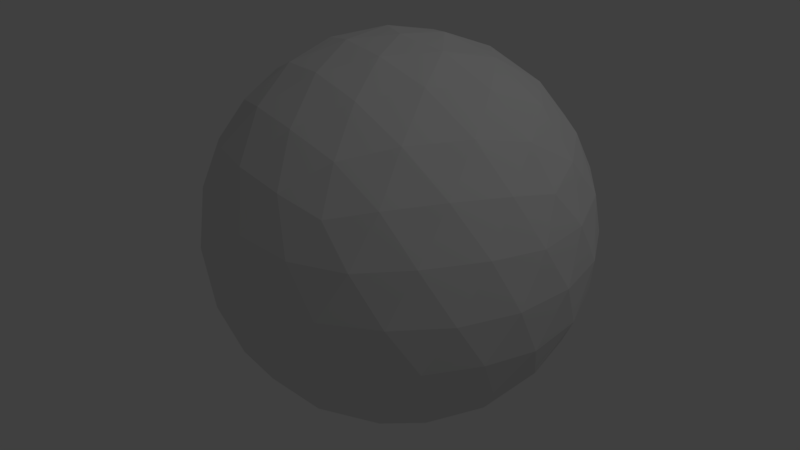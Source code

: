 # Source: Sphere.blend  (saved by Blender 2.78.0; exported with 4.5.12 LTS)
import bpy
from mathutils import Matrix  # noqa: F401  (used for matrix-valued properties, if any)

bpy.ops.wm.read_factory_settings(use_empty=True)
scene = bpy.context.scene
scene.name = 'Scene'

# ---- collections
col_collection_1 = bpy.data.collections.new('Collection 1'); scene.collection.children.link(col_collection_1)

# ---- world
world_world = bpy.data.worlds.new('World'); scene.world = world_world
world_world.color = (0.05088, 0.05088, 0.05088)
world_world.use_sun_shadow = False
world_world.sun_shadow_jitter_overblur = 0.0
world_world.cycles.sampling_method = 'MANUAL'

# ---- lights
light_lamp = bpy.data.lights.new('Lamp', 'POINT')
light_lamp.transmission_factor = 0.0
light_lamp.cutoff_distance = 30.0
light_lamp.energy = 100.0
light_lamp.shadow_buffer_clip_start = 1.001
light_lamp.shadow_soft_size = 0.1
light_lamp.shadow_maximum_resolution = 0.006
light_lamp.use_absolute_resolution = True

# ---- meshes
me_icosphere = bpy.data.meshes.new('Icosphere')
me_icosphere.from_pydata([(0.0, 0.0, -1.0), (0.7236, -0.5257, -0.4472), (-0.2764, -0.8506, -0.4472), (-0.8944, 0.0, -0.4472), (-0.2764, 0.8506, -0.4472), (0.7236, 0.5257, -0.4472), (0.2764, -0.8506, 0.4472), (-0.7236, -0.5257, 0.4472), (-0.7236, 0.5257, 0.4472), (0.2764, 0.8506, 0.4472), (0.8944, 0.0, 0.4472), (0.0, 0.0, 1.0), (-0.2328, -0.7166, -0.6575), (-0.1625, -0.5, -0.8507), (-0.07761, -0.2389, -0.9679), (0.2032, -0.1476, -0.9679), (0.4253, -0.309, -0.8507), (0.6095, -0.4429, -0.6575), (0.5319, -0.6817, -0.5023), (0.2629, -0.809, -0.5257), (-0.02964, -0.8642, -0.5023), (0.8127, 0.2952, -0.5023), (0.8506, 0.0, -0.5257), (0.8127, -0.2952, -0.5023), (0.2032, 0.1476, -0.9679), (0.4253, 0.309, -0.8507), (0.6095, 0.4429, -0.6575), (-0.7534, 0.0, -0.6575), (-0.5257, 0.0, -0.8507), (-0.2511, 0.0, -0.9679), (-0.484, -0.7166, -0.5023), (-0.6882, -0.5, -0.5257), (-0.8311, -0.2389, -0.5023), (-0.2328, 0.7166, -0.6575), (-0.1625, 0.5, -0.8507), (-0.07761, 0.2389, -0.9679), (-0.8311, 0.2389, -0.5023), (-0.6882, 0.5, -0.5257), (-0.484, 0.7166, -0.5023), (-0.02964, 0.8642, -0.5023), (0.2629, 0.809, -0.5257), (0.5319, 0.6817, -0.5023), (0.9566, -0.1476, 0.2511), (0.9511, -0.309, -1.752e-08), (0.8607, -0.4429, -0.2512), (0.8607, 0.4429, -0.2512), (0.9511, 0.309, 1.752e-08), (0.9566, 0.1476, 0.2511), (0.1552, -0.9554, 0.2512), (0.0, -1.0, -1.752e-08), (-0.1552, -0.9554, -0.2512), (0.6872, -0.6817, -0.2512), (0.5878, -0.809, 1.752e-08), (0.436, -0.8642, 0.2512), (-0.8607, -0.4429, 0.2512), (-0.9511, -0.309, -1.752e-08), (-0.9566, -0.1476, -0.2511), (-0.436, -0.8642, -0.2512), (-0.5878, -0.809, 1.752e-08), (-0.6872, -0.6817, 0.2512), (-0.6872, 0.6817, 0.2512), (-0.5878, 0.809, -1.752e-08), (-0.436, 0.8642, -0.2512), (-0.9566, 0.1476, -0.2511), (-0.9511, 0.309, 1.752e-08), (-0.8607, 0.4429, 0.2512), (0.436, 0.8642, 0.2512), (0.5878, 0.809, -1.752e-08), (0.6872, 0.6817, -0.2512), (-0.1552, 0.9554, -0.2512), (0.0, 1.0, 1.752e-08), (0.1552, 0.9554, 0.2512), (0.8311, -0.2389, 0.5023), (0.6882, -0.5, 0.5257), (0.484, -0.7166, 0.5023), (0.02964, -0.8642, 0.5023), (-0.2629, -0.809, 0.5257), (-0.5319, -0.6817, 0.5023), (-0.8127, -0.2952, 0.5023), (-0.8506, 0.0, 0.5257), (-0.8127, 0.2952, 0.5023), (-0.5319, 0.6817, 0.5023), (-0.2629, 0.809, 0.5257), (0.02964, 0.8642, 0.5023), (0.484, 0.7166, 0.5023), (0.6882, 0.5, 0.5257), (0.8311, 0.2389, 0.5023), (0.07761, -0.2389, 0.9679), (0.1625, -0.5, 0.8507), (0.2328, -0.7166, 0.6575), (0.7534, 0.0, 0.6575), (0.5257, 0.0, 0.8507), (0.2511, 0.0, 0.9679), (-0.2032, -0.1476, 0.9679), (-0.4253, -0.309, 0.8507), (-0.6095, -0.4429, 0.6575), (-0.2032, 0.1476, 0.9679), (-0.4253, 0.309, 0.8507), (-0.6095, 0.4429, 0.6575), (0.07761, 0.2389, 0.9679), (0.1625, 0.5, 0.8507), (0.2328, 0.7166, 0.6575), (0.3618, 0.2629, 0.8944), (0.6382, 0.2629, 0.7236), (0.4472, 0.5257, 0.7236), (-0.1382, 0.4253, 0.8944), (-0.05279, 0.6882, 0.7236), (-0.3618, 0.5878, 0.7236), (-0.4472, 0.0, 0.8944), (-0.6708, 0.1625, 0.7236), (-0.6708, -0.1625, 0.7236), (-0.1382, -0.4253, 0.8944), (-0.3618, -0.5878, 0.7236), (-0.05279, -0.6882, 0.7236), (0.3618, -0.2629, 0.8944), (0.4472, -0.5257, 0.7236), (0.6382, -0.2629, 0.7236), (0.8618, 0.4253, 0.2764), (0.809, 0.5878, 0.0), (0.6708, 0.6882, 0.2764), (-0.1382, 0.9511, 0.2764), (-0.309, 0.9511, -4.92e-07), (-0.4472, 0.8506, 0.2764), (-0.9472, 0.1625, 0.2764), (-1.0, -3.608e-07, 6.232e-07), (-0.9472, -0.1625, 0.2764), (-0.4472, -0.8506, 0.2764), (-0.309, -0.9511, -7.872e-07), (-0.1382, -0.9511, 0.2764), (0.6708, -0.6882, 0.2764), (0.809, -0.5878, -1.902e-06), (0.8618, -0.4253, 0.2764), (0.309, 0.9511, -2.615e-14), (0.4472, 0.8506, -0.2764), (0.1382, 0.9511, -0.2764), (-0.809, 0.5878, -7.845e-14), (-0.6708, 0.6882, -0.2764), (-0.8618, 0.4253, -0.2764), (-0.809, -0.5878, 8.031e-14), (-0.8618, -0.4253, -0.2764), (-0.6708, -0.6882, -0.2764), (0.309, -0.9511, 2.802e-14), (0.1382, -0.9511, -0.2764), (0.4472, -0.8506, -0.2764), (1.0, 0.0, 0.0), (0.9472, -0.1625, -0.2764), (0.9472, 0.1625, -0.2764), (0.3618, 0.5878, -0.7236), (0.1382, 0.4253, -0.8944), (0.05279, 0.6882, -0.7236), (-0.4472, 0.5257, -0.7236), (-0.3618, 0.2629, -0.8944), (-0.6382, 0.2629, -0.7236), (-0.6382, -0.2629, -0.7236), (-0.3618, -0.2629, -0.8944), (-0.4472, -0.5257, -0.7236), (0.6708, 0.1625, -0.7236), (0.6708, -0.1625, -0.7236), (0.4472, -7.38e-07, -0.8944), (0.05279, -0.6882, -0.7236), (0.1382, -0.4253, -0.8944), (0.3618, -0.5878, -0.7236)], [], [(0, 15, 14), (1, 17, 23), (0, 14, 29), (0, 29, 35), (0, 35, 24), (1, 23, 44), (2, 20, 50), (3, 32, 56), (4, 38, 62), (5, 41, 68), (1, 44, 51), (2, 50, 57), (3, 56, 63), (4, 62, 69), (5, 68, 45), (6, 74, 89), (7, 77, 95), (8, 80, 98), (9, 83, 101), (10, 86, 90), (92, 99, 11), (91, 102, 92), (90, 103, 91), (92, 102, 99), (102, 100, 99), (91, 103, 102), (103, 104, 102), (102, 104, 100), (104, 101, 100), (90, 86, 103), (86, 85, 103), (103, 85, 104), (85, 84, 104), (104, 84, 101), (84, 9, 101), (99, 96, 11), (100, 105, 99), (101, 106, 100), (99, 105, 96), (105, 97, 96), (100, 106, 105), (106, 107, 105), (105, 107, 97), (107, 98, 97), (101, 83, 106), (83, 82, 106), (106, 82, 107), (82, 81, 107), (107, 81, 98), (81, 8, 98), (96, 93, 11), (97, 108, 96), (98, 109, 97), (96, 108, 93), (108, 94, 93), (97, 109, 108), (109, 110, 108), (108, 110, 94), (110, 95, 94), (98, 80, 109), (80, 79, 109), (109, 79, 110), (79, 78, 110), (110, 78, 95), (78, 7, 95), (93, 87, 11), (94, 111, 93), (95, 112, 94), (93, 111, 87), (111, 88, 87), (94, 112, 111), (112, 113, 111), (111, 113, 88), (113, 89, 88), (95, 77, 112), (77, 76, 112), (112, 76, 113), (76, 75, 113), (113, 75, 89), (75, 6, 89), (87, 92, 11), (88, 114, 87), (89, 115, 88), (87, 114, 92), (114, 91, 92), (88, 115, 114), (115, 116, 114), (114, 116, 91), (116, 90, 91), (89, 74, 115), (74, 73, 115), (115, 73, 116), (73, 72, 116), (116, 72, 90), (72, 10, 90), (47, 86, 10), (46, 117, 47), (45, 118, 46), (47, 117, 86), (117, 85, 86), (46, 118, 117), (118, 119, 117), (117, 119, 85), (119, 84, 85), (45, 68, 118), (68, 67, 118), (118, 67, 119), (67, 66, 119), (119, 66, 84), (66, 9, 84), (71, 83, 9), (70, 120, 71), (69, 121, 70), (71, 120, 83), (120, 82, 83), (70, 121, 120), (121, 122, 120), (120, 122, 82), (122, 81, 82), (69, 62, 121), (62, 61, 121), (121, 61, 122), (61, 60, 122), (122, 60, 81), (60, 8, 81), (65, 80, 8), (64, 123, 65), (63, 124, 64), (65, 123, 80), (123, 79, 80), (64, 124, 123), (124, 125, 123), (123, 125, 79), (125, 78, 79), (63, 56, 124), (56, 55, 124), (124, 55, 125), (55, 54, 125), (125, 54, 78), (54, 7, 78), (59, 77, 7), (58, 126, 59), (57, 127, 58), (59, 126, 77), (126, 76, 77), (58, 127, 126), (127, 128, 126), (126, 128, 76), (128, 75, 76), (57, 50, 127), (50, 49, 127), (127, 49, 128), (49, 48, 128), (128, 48, 75), (48, 6, 75), (53, 74, 6), (52, 129, 53), (51, 130, 52), (53, 129, 74), (129, 73, 74), (52, 130, 129), (130, 131, 129), (129, 131, 73), (131, 72, 73), (51, 44, 130), (44, 43, 130), (130, 43, 131), (43, 42, 131), (131, 42, 72), (42, 10, 72), (66, 71, 9), (67, 132, 66), (68, 133, 67), (66, 132, 71), (132, 70, 71), (67, 133, 132), (133, 134, 132), (132, 134, 70), (134, 69, 70), (68, 41, 133), (41, 40, 133), (133, 40, 134), (40, 39, 134), (134, 39, 69), (39, 4, 69), (60, 65, 8), (61, 135, 60), (62, 136, 61), (60, 135, 65), (135, 64, 65), (61, 136, 135), (136, 137, 135), (135, 137, 64), (137, 63, 64), (62, 38, 136), (38, 37, 136), (136, 37, 137), (37, 36, 137), (137, 36, 63), (36, 3, 63), (54, 59, 7), (55, 138, 54), (56, 139, 55), (54, 138, 59), (138, 58, 59), (55, 139, 138), (139, 140, 138), (138, 140, 58), (140, 57, 58), (56, 32, 139), (32, 31, 139), (139, 31, 140), (31, 30, 140), (140, 30, 57), (30, 2, 57), (48, 53, 6), (49, 141, 48), (50, 142, 49), (48, 141, 53), (141, 52, 53), (49, 142, 141), (142, 143, 141), (141, 143, 52), (143, 51, 52), (50, 20, 142), (20, 19, 142), (142, 19, 143), (19, 18, 143), (143, 18, 51), (18, 1, 51), (42, 47, 10), (43, 144, 42), (44, 145, 43), (42, 144, 47), (144, 46, 47), (43, 145, 144), (145, 146, 144), (144, 146, 46), (146, 45, 46), (44, 23, 145), (23, 22, 145), (145, 22, 146), (22, 21, 146), (146, 21, 45), (21, 5, 45), (26, 41, 5), (25, 147, 26), (24, 148, 25), (26, 147, 41), (147, 40, 41), (25, 148, 147), (148, 149, 147), (147, 149, 40), (149, 39, 40), (24, 35, 148), (35, 34, 148), (148, 34, 149), (34, 33, 149), (149, 33, 39), (33, 4, 39), (33, 38, 4), (34, 150, 33), (35, 151, 34), (33, 150, 38), (150, 37, 38), (34, 151, 150), (151, 152, 150), (150, 152, 37), (152, 36, 37), (35, 29, 151), (29, 28, 151), (151, 28, 152), (28, 27, 152), (152, 27, 36), (27, 3, 36), (27, 32, 3), (28, 153, 27), (29, 154, 28), (27, 153, 32), (153, 31, 32), (28, 154, 153), (154, 155, 153), (153, 155, 31), (155, 30, 31), (29, 14, 154), (14, 13, 154), (154, 13, 155), (13, 12, 155), (155, 12, 30), (12, 2, 30), (21, 26, 5), (22, 156, 21), (23, 157, 22), (21, 156, 26), (156, 25, 26), (22, 157, 156), (157, 158, 156), (156, 158, 25), (158, 24, 25), (23, 17, 157), (17, 16, 157), (157, 16, 158), (16, 15, 158), (158, 15, 24), (15, 0, 24), (12, 20, 2), (13, 159, 12), (14, 160, 13), (12, 159, 20), (159, 19, 20), (13, 160, 159), (160, 161, 159), (159, 161, 19), (161, 18, 19), (14, 15, 160), (15, 16, 160), (160, 16, 161), (16, 17, 161), (161, 17, 18), (17, 1, 18)])
_uv = me_icosphere.uv_layers.new(name='UVMap')
_uv.uv.foreach_set('vector', [0.6739, 0.5441, 0.6354, 0.5183, 0.6738, 0.4633, 0.5057, 0.4329, 0.545, 0.4561, 0.5075, 0.5136, 0.6739, 0.5441, 0.6738, 0.4633, 0.7123, 0.5178, 0.6739, 0.5441, 0.7123, 0.5178, 0.699, 0.6085, 0.6739, 0.5441, 0.699, 0.6085, 0.649, 0.6088, 0.5057, 0.4329, 0.5075, 0.5136, 0.4677, 0.463, 0.6731, 0.1917, 0.6141, 0.2286, 0.6139, 0.1343, 0.8418, 0.4311, 0.8175, 0.3647, 0.8691, 0.369, 0.8321, 0.7831, 0.8354, 0.7024, 0.8886, 0.7527, 0.5162, 0.7848, 0.5705, 0.8393, 0.4695, 0.8483, 0.5057, 0.4329, 0.4677, 0.463, 0.4784, 0.371, 0.6731, 0.1917, 0.6139, 0.1343, 0.7316, 0.1335, 0.8418, 0.4311, 0.8691, 0.369, 0.8799, 0.461, 0.8321, 0.7831, 0.8886, 0.7527, 0.8787, 0.8463, 0.5162, 0.7848, 0.4695, 0.8483, 0.4593, 0.7547, 0.3321, 0.2169, 0.3354, 0.2976, 0.2797, 0.2563, 0.01619, 0.2152, 0.07051, 0.1607, 0.06869, 0.255, 0.005674, 0.5671, 0.007522, 0.4864, 0.04499, 0.5439, 0.1731, 0.8083, 0.1141, 0.7714, 0.1734, 0.7275, 0.3418, 0.5689, 0.3175, 0.6353, 0.3025, 0.5454, 0.2123, 0.4822, 0.1738, 0.5367, 0.1739, 0.4559, 0.2572, 0.5144, 0.2173, 0.5758, 0.2123, 0.4822, 0.3025, 0.5454, 0.2682, 0.612, 0.2572, 0.5144, 0.2123, 0.4822, 0.2173, 0.5758, 0.1738, 0.5367, 0.2173, 0.5758, 0.1736, 0.6321, 0.1738, 0.5367, 0.2572, 0.5144, 0.2682, 0.612, 0.2173, 0.5758, 0.2682, 0.612, 0.2237, 0.679, 0.2173, 0.5758, 0.2173, 0.5758, 0.2237, 0.679, 0.1736, 0.6321, 0.2237, 0.679, 0.1734, 0.7275, 0.1736, 0.6321, 0.3025, 0.5454, 0.3175, 0.6353, 0.2682, 0.612, 0.3175, 0.6353, 0.2821, 0.7091, 0.2682, 0.612, 0.2682, 0.612, 0.2821, 0.7091, 0.2237, 0.679, 0.2821, 0.7091, 0.2325, 0.7721, 0.2237, 0.679, 0.2237, 0.679, 0.2325, 0.7721, 0.1734, 0.7275, 0.2325, 0.7721, 0.1731, 0.8083, 0.1734, 0.7275, 0.1738, 0.5367, 0.1354, 0.4817, 0.1739, 0.4559, 0.1736, 0.6321, 0.1301, 0.5752, 0.1738, 0.5367, 0.1734, 0.7275, 0.1233, 0.6783, 0.1736, 0.6321, 0.1738, 0.5367, 0.1301, 0.5752, 0.1354, 0.4817, 0.1301, 0.5752, 0.09037, 0.5133, 0.1354, 0.4817, 0.1736, 0.6321, 0.1233, 0.6783, 0.1301, 0.5752, 0.1233, 0.6783, 0.07911, 0.6109, 0.1301, 0.5752, 0.1301, 0.5752, 0.07911, 0.6109, 0.09037, 0.5133, 0.07911, 0.6109, 0.04499, 0.5439, 0.09037, 0.5133, 0.1734, 0.7275, 0.1141, 0.7714, 0.1233, 0.6783, 0.1141, 0.7714, 0.06495, 0.7078, 0.1233, 0.6783, 0.1233, 0.6783, 0.06495, 0.7078, 0.07911, 0.6109, 0.06495, 0.7078, 0.02983, 0.6337, 0.07911, 0.6109, 0.07911, 0.6109, 0.02983, 0.6337, 0.04499, 0.5439, 0.02983, 0.6337, 0.005674, 0.5671, 0.04499, 0.5439, 0.1354, 0.4817, 0.149, 0.3912, 0.1739, 0.4559, 0.09037, 0.5133, 0.1013, 0.4157, 0.1354, 0.4817, 0.04499, 0.5439, 0.05129, 0.4507, 0.09037, 0.5133, 0.1354, 0.4817, 0.1013, 0.4157, 0.149, 0.3912, 0.1013, 0.4157, 0.1144, 0.3186, 0.149, 0.3912, 0.09037, 0.5133, 0.05129, 0.4507, 0.1013, 0.4157, 0.05129, 0.4507, 0.05902, 0.3478, 0.1013, 0.4157, 0.1013, 0.4157, 0.05902, 0.3478, 0.1144, 0.3186, 0.05902, 0.3478, 0.06869, 0.255, 0.1144, 0.3186, 0.04499, 0.5439, 0.007522, 0.4864, 0.05129, 0.4507, 0.007522, 0.4864, 0.009776, 0.3911, 0.05129, 0.4507, 0.05129, 0.4507, 0.009776, 0.3911, 0.05902, 0.3478, 0.009776, 0.3911, 0.01259, 0.2958, 0.05902, 0.3478, 0.05902, 0.3478, 0.01259, 0.2958, 0.06869, 0.255, 0.01259, 0.2958, 0.01619, 0.2152, 0.06869, 0.255, 0.149, 0.3912, 0.199, 0.3915, 0.1739, 0.4559, 0.1144, 0.3186, 0.1742, 0.3084, 0.149, 0.3912, 0.06869, 0.255, 0.1339, 0.2228, 0.1144, 0.3186, 0.149, 0.3912, 0.1742, 0.3084, 0.199, 0.3915, 0.1742, 0.3084, 0.2339, 0.3193, 0.199, 0.3915, 0.1144, 0.3186, 0.1339, 0.2228, 0.1742, 0.3084, 0.1339, 0.2228, 0.2149, 0.2234, 0.1742, 0.3084, 0.1742, 0.3084, 0.2149, 0.2234, 0.2339, 0.3193, 0.2149, 0.2234, 0.2797, 0.2563, 0.2339, 0.3193, 0.06869, 0.255, 0.07051, 0.1607, 0.1339, 0.2228, 0.07051, 0.1607, 0.175, 0.1321, 0.1339, 0.2228, 0.1339, 0.2228, 0.175, 0.1321, 0.2149, 0.2234, 0.175, 0.1321, 0.2786, 0.162, 0.2149, 0.2234, 0.2149, 0.2234, 0.2786, 0.162, 0.2797, 0.2563, 0.2786, 0.162, 0.3321, 0.2169, 0.2797, 0.2563, 0.199, 0.3915, 0.2123, 0.4822, 0.1739, 0.4559, 0.2339, 0.3193, 0.2465, 0.4166, 0.199, 0.3915, 0.2797, 0.2563, 0.289, 0.3492, 0.2339, 0.3193, 0.199, 0.3915, 0.2465, 0.4166, 0.2123, 0.4822, 0.2465, 0.4166, 0.2572, 0.5144, 0.2123, 0.4822, 0.2339, 0.3193, 0.289, 0.3492, 0.2465, 0.4166, 0.289, 0.3492, 0.2965, 0.4521, 0.2465, 0.4166, 0.2465, 0.4166, 0.2965, 0.4521, 0.2572, 0.5144, 0.2965, 0.4521, 0.3025, 0.5454, 0.2572, 0.5144, 0.2797, 0.2563, 0.3354, 0.2976, 0.289, 0.3492, 0.3354, 0.2976, 0.338, 0.3929, 0.289, 0.3492, 0.289, 0.3492, 0.338, 0.3929, 0.2965, 0.4521, 0.338, 0.3929, 0.3401, 0.4882, 0.2965, 0.4521, 0.2965, 0.4521, 0.3401, 0.4882, 0.3025, 0.5454, 0.3401, 0.4882, 0.3418, 0.5689, 0.3025, 0.5454, 0.3691, 0.631, 0.3175, 0.6353, 0.3418, 0.5689, 0.4079, 0.6988, 0.3458, 0.7163, 0.3691, 0.631, 0.4593, 0.7547, 0.3938, 0.7969, 0.4079, 0.6988, 0.3691, 0.631, 0.3458, 0.7163, 0.3175, 0.6353, 0.3458, 0.7163, 0.2821, 0.7091, 0.3175, 0.6353, 0.4079, 0.6988, 0.3938, 0.7969, 0.3458, 0.7163, 0.3938, 0.7969, 0.3047, 0.8043, 0.3458, 0.7163, 0.3458, 0.7163, 0.3047, 0.8043, 0.2821, 0.7091, 0.3047, 0.8043, 0.2325, 0.7721, 0.2821, 0.7091, 0.4593, 0.7547, 0.4695, 0.8483, 0.3938, 0.7969, 0.4695, 0.8483, 0.3593, 0.892, 0.3938, 0.7969, 0.3938, 0.7969, 0.3593, 0.892, 0.3047, 0.8043, 0.3593, 0.892, 0.2316, 0.8665, 0.3047, 0.8043, 0.3047, 0.8043, 0.2316, 0.8665, 0.2325, 0.7721, 0.2316, 0.8665, 0.1731, 0.8083, 0.2325, 0.7721, 0.1139, 0.8657, 0.1141, 0.7714, 0.1731, 0.8083, 0.9872, 0.8901, 1.042, 0.8027, 1.114, 0.8657, 0.8787, 0.8463, 0.9536, 0.7948, 0.9872, 0.8901, 0.1139, 0.8657, 0.04197, 0.8027, 0.1141, 0.7714, 0.04197, 0.8027, 0.06495, 0.7078, 0.1141, 0.7714, 0.9872, 0.8901, 0.9536, 0.7948, 1.042, 0.8027, 0.9536, 0.7948, 1.001, 0.7145, 1.042, 0.8027, 0.04197, 0.8027, 0.001468, 0.7145, 0.06495, 0.7078, 0.001468, 0.7145, 0.02983, 0.6337, 0.06495, 0.7078, 0.8787, 0.8463, 0.8886, 0.7527, 0.9536, 0.7948, 0.8886, 0.7527, 0.9397, 0.6968, 0.9536, 0.7948, 0.9536, 0.7948, 0.9397, 0.6968, 1.001, 0.7145, 0.9397, 0.6968, 0.9784, 0.629, 1.001, 0.7145, 1.001, 0.7145, 0.9784, 0.629, 1.03, 0.6337, 0.9784, 0.629, 1.006, 0.5671, 1.03, 0.6337, 0.9677, 0.537, 1.008, 0.4864, 1.006, 0.5671, 0.9238, 0.499, 0.9655, 0.443, 0.9677, 0.537, 0.8799, 0.461, 0.9167, 0.3999, 0.9238, 0.499, 0.9677, 0.537, 0.9655, 0.443, 1.008, 0.4864, 0.9655, 0.443, 1.01, 0.3911, 1.008, 0.4864, 0.9238, 0.499, 0.9167, 0.3999, 0.9655, 0.443, 0.9167, 0.3999, 0.9628, 0.3392, 0.9655, 0.443, 0.9655, 0.443, 0.9628, 0.3392, 1.01, 0.3911, 0.9628, 0.3392, 1.013, 0.2958, 1.01, 0.3911, 0.8799, 0.461, 0.8691, 0.369, 0.9167, 0.3999, 0.8691, 0.369, 0.9079, 0.3012, 0.9167, 0.3999, 0.9167, 0.3999, 0.9079, 0.3012, 0.9628, 0.3392, 0.9079, 0.3012, 0.9593, 0.2453, 0.9628, 0.3392, 0.9628, 0.3392, 0.9593, 0.2453, 1.013, 0.2958, 0.9593, 0.2453, 1.016, 0.2152, 1.013, 0.2958, 0.9695, 0.1517, 1.071, 0.1607, 1.016, 0.2152, 0.8593, 0.108, 1.04, 0.06867, 0.9695, 0.1517, 0.7316, 0.1335, 0.6701, 0.04408, 0.8593, 0.108, 0.9695, 0.1517, 1.04, 0.06867, 1.071, 0.1607, 0.04027, 0.06867, 0.175, 0.1321, 0.07051, 0.1607, 0.8593, 0.108, 0.6701, 0.04408, 1.04, 0.06867, 0.6701, 0.04408, 0.3105, 0.07023, 1.04, 0.06867, 0.04027, 0.06867, 0.3105, 0.07023, 0.175, 0.1321, 0.3105, 0.07023, 0.2786, 0.162, 0.175, 0.1321, 0.7316, 0.1335, 0.6139, 0.1343, 0.6701, 0.04408, 0.6139, 0.1343, 0.4872, 0.1099, 0.6701, 0.04408, 0.6701, 0.04408, 0.4872, 0.1099, 0.3105, 0.07023, 0.4872, 0.1099, 0.3787, 0.1537, 0.3105, 0.07023, 0.3105, 0.07023, 0.3787, 0.1537, 0.2786, 0.162, 0.3787, 0.1537, 0.3321, 0.2169, 0.2786, 0.162, 0.3886, 0.2473, 0.3354, 0.2976, 0.3321, 0.2169, 0.4397, 0.3032, 0.385, 0.3413, 0.3886, 0.2473, 0.4784, 0.371, 0.4309, 0.402, 0.4397, 0.3032, 0.3886, 0.2473, 0.385, 0.3413, 0.3354, 0.2976, 0.385, 0.3413, 0.338, 0.3929, 0.3354, 0.2976, 0.4397, 0.3032, 0.4309, 0.402, 0.385, 0.3413, 0.4309, 0.402, 0.3822, 0.445, 0.385, 0.3413, 0.385, 0.3413, 0.3822, 0.445, 0.338, 0.3929, 0.3822, 0.445, 0.3401, 0.4882, 0.338, 0.3929, 0.4784, 0.371, 0.4677, 0.463, 0.4309, 0.402, 0.4677, 0.463, 0.4238, 0.501, 0.4309, 0.402, 0.4309, 0.402, 0.4238, 0.501, 0.3822, 0.445, 0.4238, 0.501, 0.3799, 0.539, 0.3822, 0.445, 0.3822, 0.445, 0.3799, 0.539, 0.3401, 0.4882, 0.3799, 0.539, 0.3418, 0.5689, 0.3401, 0.4882, 0.2316, 0.8665, 0.1139, 0.8657, 0.1731, 0.8083, 0.3593, 0.892, 0.1701, 0.9559, 0.2316, 0.8665, 0.4695, 0.8483, 0.5403, 0.9313, 0.3593, 0.892, 0.2316, 0.8665, 0.1701, 0.9559, 0.1139, 0.8657, 1.17, 0.9559, 0.9872, 0.8901, 1.114, 0.8657, 0.3593, 0.892, 0.5403, 0.9313, 0.1701, 0.9559, 0.5403, 0.9313, 0.8104, 0.9298, 1.17, 0.9559, 1.17, 0.9559, 0.8104, 0.9298, 0.9872, 0.8901, 0.8104, 0.9298, 0.8787, 0.8463, 0.9872, 0.8901, 0.4695, 0.8483, 0.5705, 0.8393, 0.5403, 0.9313, 0.5705, 0.8393, 0.675, 0.8679, 0.5403, 0.9313, 0.5403, 0.9313, 0.675, 0.8679, 0.8104, 0.9298, 0.675, 0.8679, 0.7786, 0.838, 0.8104, 0.9298, 0.8104, 0.9298, 0.7786, 0.838, 0.8787, 0.8463, 0.7786, 0.838, 0.8321, 0.7831, 0.8787, 0.8463, 0.9784, 0.629, 0.9677, 0.537, 1.006, 0.5671, 0.9397, 0.6968, 0.9309, 0.598, 0.9784, 0.629, 0.8886, 0.7527, 0.885, 0.6587, 0.9397, 0.6968, 0.9784, 0.629, 0.9309, 0.598, 0.9677, 0.537, 0.9309, 0.598, 0.9238, 0.499, 0.9677, 0.537, 0.9397, 0.6968, 0.885, 0.6587, 0.9309, 0.598, 0.885, 0.6587, 0.8822, 0.555, 0.9309, 0.598, 0.9309, 0.598, 0.8822, 0.555, 0.9238, 0.499, 0.8822, 0.555, 0.8799, 0.461, 0.9238, 0.499, 0.8886, 0.7527, 0.8354, 0.7024, 0.885, 0.6587, 0.8354, 0.7024, 0.838, 0.6071, 0.885, 0.6587, 0.885, 0.6587, 0.838, 0.6071, 0.8822, 0.555, 0.838, 0.6071, 0.8401, 0.5118, 0.8822, 0.555, 0.8822, 0.555, 0.8401, 0.5118, 0.8799, 0.461, 0.8401, 0.5118, 0.8418, 0.4311, 0.8799, 0.461, 0.9593, 0.2453, 0.9695, 0.1517, 1.016, 0.2152, 0.9079, 0.3012, 0.8938, 0.2031, 0.9593, 0.2453, 0.8691, 0.369, 0.8458, 0.2837, 0.9079, 0.3012, 0.9593, 0.2453, 0.8938, 0.2031, 0.9695, 0.1517, 0.8938, 0.2031, 0.8593, 0.108, 0.9695, 0.1517, 0.9079, 0.3012, 0.8458, 0.2837, 0.8938, 0.2031, 0.8458, 0.2837, 0.8047, 0.1957, 0.8938, 0.2031, 0.8938, 0.2031, 0.8047, 0.1957, 0.8593, 0.108, 0.8047, 0.1957, 0.7316, 0.1335, 0.8593, 0.108, 0.8691, 0.369, 0.8175, 0.3647, 0.8458, 0.2837, 0.8175, 0.3647, 0.7821, 0.2909, 0.8458, 0.2837, 0.8458, 0.2837, 0.7821, 0.2909, 0.8047, 0.1957, 0.7821, 0.2909, 0.7325, 0.2279, 0.8047, 0.1957, 0.8047, 0.1957, 0.7325, 0.2279, 0.7316, 0.1335, 0.7325, 0.2279, 0.6731, 0.1917, 0.7316, 0.1335, 0.3787, 0.1537, 0.3886, 0.2473, 0.3321, 0.2169, 0.4872, 0.1099, 0.4536, 0.2052, 0.3787, 0.1537, 0.6139, 0.1343, 0.542, 0.1973, 0.4872, 0.1099, 0.3787, 0.1537, 0.4536, 0.2052, 0.3886, 0.2473, 0.4536, 0.2052, 0.4397, 0.3032, 0.3886, 0.2473, 0.4872, 0.1099, 0.542, 0.1973, 0.4536, 0.2052, 0.542, 0.1973, 0.5015, 0.2855, 0.4536, 0.2052, 0.4536, 0.2052, 0.5015, 0.2855, 0.4397, 0.3032, 0.5015, 0.2855, 0.4784, 0.371, 0.4397, 0.3032, 0.6139, 0.1343, 0.6141, 0.2286, 0.542, 0.1973, 0.6141, 0.2286, 0.5649, 0.2922, 0.542, 0.1973, 0.542, 0.1973, 0.5649, 0.2922, 0.5015, 0.2855, 0.5649, 0.2922, 0.5298, 0.3663, 0.5015, 0.2855, 0.5015, 0.2855, 0.5298, 0.3663, 0.4784, 0.371, 0.5298, 0.3663, 0.5057, 0.4329, 0.4784, 0.371, 0.3799, 0.539, 0.3691, 0.631, 0.3418, 0.5689, 0.4238, 0.501, 0.4167, 0.6001, 0.3799, 0.539, 0.4677, 0.463, 0.4655, 0.557, 0.4238, 0.501, 0.3799, 0.539, 0.4167, 0.6001, 0.3691, 0.631, 0.4167, 0.6001, 0.4079, 0.6988, 0.3691, 0.631, 0.4238, 0.501, 0.4655, 0.557, 0.4167, 0.6001, 0.4655, 0.557, 0.4628, 0.6608, 0.4167, 0.6001, 0.4167, 0.6001, 0.4628, 0.6608, 0.4079, 0.6988, 0.4628, 0.6608, 0.4593, 0.7547, 0.4079, 0.6988, 0.4677, 0.463, 0.5075, 0.5136, 0.4655, 0.557, 0.5075, 0.5136, 0.5098, 0.6089, 0.4655, 0.557, 0.4655, 0.557, 0.5098, 0.6089, 0.4628, 0.6608, 0.5098, 0.6089, 0.5126, 0.7042, 0.4628, 0.6608, 0.4628, 0.6608, 0.5126, 0.7042, 0.4593, 0.7547, 0.5126, 0.7042, 0.5162, 0.7848, 0.4593, 0.7547, 0.5687, 0.745, 0.5705, 0.8393, 0.5162, 0.7848, 0.6144, 0.6814, 0.6339, 0.7772, 0.5687, 0.745, 0.649, 0.6088, 0.6742, 0.6916, 0.6144, 0.6814, 0.5687, 0.745, 0.6339, 0.7772, 0.5705, 0.8393, 0.6339, 0.7772, 0.675, 0.8679, 0.5705, 0.8393, 0.6144, 0.6814, 0.6742, 0.6916, 0.6339, 0.7772, 0.6742, 0.6916, 0.7149, 0.7766, 0.6339, 0.7772, 0.6339, 0.7772, 0.7149, 0.7766, 0.675, 0.8679, 0.7149, 0.7766, 0.7786, 0.838, 0.675, 0.8679, 0.649, 0.6088, 0.699, 0.6085, 0.6742, 0.6916, 0.699, 0.6085, 0.7339, 0.6807, 0.6742, 0.6916, 0.6742, 0.6916, 0.7339, 0.6807, 0.7149, 0.7766, 0.7339, 0.6807, 0.7797, 0.7437, 0.7149, 0.7766, 0.7149, 0.7766, 0.7797, 0.7437, 0.7786, 0.838, 0.7797, 0.7437, 0.8321, 0.7831, 0.7786, 0.838, 0.7797, 0.7437, 0.8354, 0.7024, 0.8321, 0.7831, 0.7339, 0.6807, 0.789, 0.6508, 0.7797, 0.7437, 0.699, 0.6085, 0.7465, 0.5834, 0.7339, 0.6807, 0.7797, 0.7437, 0.789, 0.6508, 0.8354, 0.7024, 0.789, 0.6508, 0.838, 0.6071, 0.8354, 0.7024, 0.7339, 0.6807, 0.7465, 0.5834, 0.789, 0.6508, 0.7465, 0.5834, 0.7965, 0.5479, 0.789, 0.6508, 0.789, 0.6508, 0.7965, 0.5479, 0.838, 0.6071, 0.7965, 0.5479, 0.8401, 0.5118, 0.838, 0.6071, 0.699, 0.6085, 0.7123, 0.5178, 0.7465, 0.5834, 0.7123, 0.5178, 0.7572, 0.4856, 0.7465, 0.5834, 0.7465, 0.5834, 0.7572, 0.4856, 0.7965, 0.5479, 0.7572, 0.4856, 0.8025, 0.4546, 0.7965, 0.5479, 0.7965, 0.5479, 0.8025, 0.4546, 0.8401, 0.5118, 0.8025, 0.4546, 0.8418, 0.4311, 0.8401, 0.5118, 0.8025, 0.4546, 0.8175, 0.3647, 0.8418, 0.4311, 0.7572, 0.4856, 0.7682, 0.388, 0.8025, 0.4546, 0.7123, 0.5178, 0.7173, 0.4242, 0.7572, 0.4856, 0.8025, 0.4546, 0.7682, 0.388, 0.8175, 0.3647, 0.7682, 0.388, 0.7821, 0.2909, 0.8175, 0.3647, 0.7572, 0.4856, 0.7173, 0.4242, 0.7682, 0.388, 0.7173, 0.4242, 0.7237, 0.321, 0.7682, 0.388, 0.7682, 0.388, 0.7237, 0.321, 0.7821, 0.2909, 0.7237, 0.321, 0.7325, 0.2279, 0.7821, 0.2909, 0.7123, 0.5178, 0.6738, 0.4633, 0.7173, 0.4242, 0.6738, 0.4633, 0.6736, 0.3679, 0.7173, 0.4242, 0.7173, 0.4242, 0.6736, 0.3679, 0.7237, 0.321, 0.6736, 0.3679, 0.6734, 0.2725, 0.7237, 0.321, 0.7237, 0.321, 0.6734, 0.2725, 0.7325, 0.2279, 0.6734, 0.2725, 0.6731, 0.1917, 0.7325, 0.2279, 0.5126, 0.7042, 0.5687, 0.745, 0.5162, 0.7848, 0.5098, 0.6089, 0.559, 0.6522, 0.5126, 0.7042, 0.5075, 0.5136, 0.5513, 0.5493, 0.5098, 0.6089, 0.5126, 0.7042, 0.559, 0.6522, 0.5687, 0.745, 0.559, 0.6522, 0.6144, 0.6814, 0.5687, 0.745, 0.5098, 0.6089, 0.5513, 0.5493, 0.559, 0.6522, 0.5513, 0.5493, 0.6013, 0.5843, 0.559, 0.6522, 0.559, 0.6522, 0.6013, 0.5843, 0.6144, 0.6814, 0.6013, 0.5843, 0.649, 0.6088, 0.6144, 0.6814, 0.5075, 0.5136, 0.545, 0.4561, 0.5513, 0.5493, 0.545, 0.4561, 0.5904, 0.4867, 0.5513, 0.5493, 0.5513, 0.5493, 0.5904, 0.4867, 0.6013, 0.5843, 0.5904, 0.4867, 0.6354, 0.5183, 0.6013, 0.5843, 0.6013, 0.5843, 0.6354, 0.5183, 0.649, 0.6088, 0.6354, 0.5183, 0.6739, 0.5441, 0.649, 0.6088, 0.6734, 0.2725, 0.6141, 0.2286, 0.6731, 0.1917, 0.6736, 0.3679, 0.6233, 0.3217, 0.6734, 0.2725, 0.6738, 0.4633, 0.6301, 0.4248, 0.6736, 0.3679, 0.6734, 0.2725, 0.6233, 0.3217, 0.6141, 0.2286, 0.6233, 0.3217, 0.5649, 0.2922, 0.6141, 0.2286, 0.6736, 0.3679, 0.6301, 0.4248, 0.6233, 0.3217, 0.6301, 0.4248, 0.5791, 0.3891, 0.6233, 0.3217, 0.6233, 0.3217, 0.5791, 0.3891, 0.5649, 0.2922, 0.5791, 0.3891, 0.5298, 0.3663, 0.5649, 0.2922, 0.6738, 0.4633, 0.6354, 0.5183, 0.6301, 0.4248, 0.6354, 0.5183, 0.5904, 0.4867, 0.6301, 0.4248, 0.6301, 0.4248, 0.5904, 0.4867, 0.5791, 0.3891, 0.5904, 0.4867, 0.545, 0.4561, 0.5791, 0.3891, 0.5791, 0.3891, 0.545, 0.4561, 0.5298, 0.3663, 0.545, 0.4561, 0.5057, 0.4329, 0.5298, 0.3663])
me_icosphere.use_remesh_preserve_volume = False
me_icosphere.use_remesh_preserve_attributes = False
me_icosphere.use_mirror_vertex_groups = False
me_icosphere.update()

# ---- objects
ob_icosphere = bpy.data.objects.new('Icosphere', me_icosphere)
ob_lamp = bpy.data.objects.new('Lamp', light_lamp)

# ---- transforms, parenting, visibility, modifiers, constraints
ob_icosphere.location = (0.0, 0.0, 0.0)
ob_icosphere.lineart.crease_threshold = 0.0
ob_lamp.location = (4.076, 1.005, 5.904)
ob_lamp.rotation_euler = (0.6503, 0.05522, 1.866)
ob_lamp.lock_rotations_4d = False
ob_lamp.empty_display_type = 'ARROWS'
ob_lamp.color = (0.0, 0.0, 0.0, 0.0)
ob_lamp.lineart.crease_threshold = 0.0

# ---- collection membership
col_collection_1.objects.link(ob_icosphere)
col_collection_1.objects.link(ob_lamp)

# ---- scene / render settings (as saved in the file)
scene.frame_start = 1; scene.frame_end = 250; scene.frame_set(1)
scene.render.engine = 'BLENDER_EEVEE_NEXT'
scene.render.resolution_percentage = 50
scene.render.dither_intensity = 0.0
scene.cycles.use_denoising = False
scene.cycles.samples = 128
scene.cycles.sampling_pattern = 'TABULATED_SOBOL'
scene.cycles.light_sampling_threshold = 0.0
scene.cycles.use_adaptive_sampling = False
scene.cycles.use_light_tree = False
scene.cycles.blur_glossy = 0.0
scene.cycles.sample_clamp_indirect = 0.0
scene.view_settings.view_transform = 'Standard'
bpy.context.view_layer.update()

# ---- added for rendering (the .blend has no active camera): camera
cam_auto = bpy.data.cameras.new('AutoCamera')
cam_auto.lens = 50.0
cam_auto.sensor_width = 36.0
cam_auto.clip_end = 1000.0
ob_auto_camera = bpy.data.objects.new('AutoCamera', cam_auto)
scene.collection.objects.link(ob_auto_camera)
ob_auto_camera.location = (3.20507, -3.84609, 2.56406)
ob_auto_camera.rotation_euler = (1.09748, -7.21219e-08, 0.694738)
scene.camera = ob_auto_camera
bpy.context.view_layer.update()
